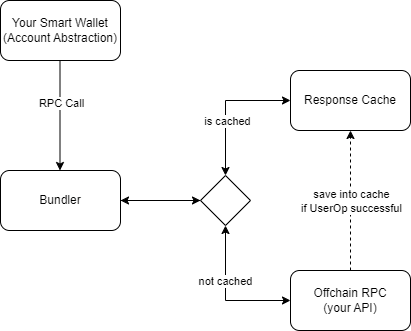

The diagram above was exported from draw.io. Its source (the exported page's mxGraphModel, read from the mxfile embedded in the PNG):
<mxGraphModel dx="1434" dy="2033" grid="1" gridSize="10" guides="1" tooltips="1" connect="1" arrows="1" fold="1" page="1" pageScale="1" pageWidth="827" pageHeight="1169" math="0" shadow="0">
  <root>
    <mxCell id="0" />
    <mxCell id="1" parent="0" />
    <mxCell id="8hGoLf-4_tVK60WM2LeV-1" value="Bundler" style="rounded=1;whiteSpace=wrap;html=1;" vertex="1" parent="1">
      <mxGeometry x="80" y="110" width="120" height="60" as="geometry" />
    </mxCell>
    <mxCell id="8hGoLf-4_tVK60WM2LeV-2" value="" style="endArrow=classic;html=1;rounded=0;" edge="1" parent="1">
      <mxGeometry width="50" height="50" relative="1" as="geometry">
        <mxPoint x="139.5" as="sourcePoint" />
        <mxPoint x="139.5" y="110" as="targetPoint" />
      </mxGeometry>
    </mxCell>
    <mxCell id="8hGoLf-4_tVK60WM2LeV-3" value="RPC Call" style="edgeLabel;html=1;align=center;verticalAlign=middle;resizable=0;points=[];" vertex="1" connectable="0" parent="8hGoLf-4_tVK60WM2LeV-2">
      <mxGeometry x="-0.2364" y="1" relative="1" as="geometry">
        <mxPoint as="offset" />
      </mxGeometry>
    </mxCell>
    <mxCell id="8hGoLf-4_tVK60WM2LeV-4" value="" style="endArrow=classic;html=1;rounded=0;exitX=1;exitY=0.5;exitDx=0;exitDy=0;" edge="1" parent="1" source="8hGoLf-4_tVK60WM2LeV-1">
      <mxGeometry width="50" height="50" relative="1" as="geometry">
        <mxPoint x="390" y="250" as="sourcePoint" />
        <mxPoint x="280" y="140" as="targetPoint" />
      </mxGeometry>
    </mxCell>
    <mxCell id="8hGoLf-4_tVK60WM2LeV-9" value="" style="edgeStyle=orthogonalEdgeStyle;rounded=0;orthogonalLoop=1;jettySize=auto;html=1;" edge="1" parent="1" source="8hGoLf-4_tVK60WM2LeV-6" target="8hGoLf-4_tVK60WM2LeV-1">
      <mxGeometry relative="1" as="geometry" />
    </mxCell>
    <mxCell id="8hGoLf-4_tVK60WM2LeV-6" value="" style="rhombus;whiteSpace=wrap;html=1;" vertex="1" parent="1">
      <mxGeometry x="280" y="115" width="50" height="50" as="geometry" />
    </mxCell>
    <mxCell id="8hGoLf-4_tVK60WM2LeV-8" value="Response Cache" style="rounded=1;whiteSpace=wrap;html=1;" vertex="1" parent="1">
      <mxGeometry x="370" y="10" width="120" height="60" as="geometry" />
    </mxCell>
    <mxCell id="8hGoLf-4_tVK60WM2LeV-11" value="" style="endArrow=classic;startArrow=classic;html=1;rounded=0;entryX=0;entryY=0.5;entryDx=0;entryDy=0;exitX=0.5;exitY=0;exitDx=0;exitDy=0;" edge="1" parent="1" source="8hGoLf-4_tVK60WM2LeV-6" target="8hGoLf-4_tVK60WM2LeV-8">
      <mxGeometry width="50" height="50" relative="1" as="geometry">
        <mxPoint x="390" y="250" as="sourcePoint" />
        <mxPoint x="440" y="200" as="targetPoint" />
        <Array as="points">
          <mxPoint x="305" y="40" />
        </Array>
      </mxGeometry>
    </mxCell>
    <mxCell id="8hGoLf-4_tVK60WM2LeV-12" value="is cached" style="edgeLabel;html=1;align=center;verticalAlign=middle;resizable=0;points=[];" vertex="1" connectable="0" parent="8hGoLf-4_tVK60WM2LeV-11">
      <mxGeometry x="-0.2143" y="-1" relative="1" as="geometry">
        <mxPoint as="offset" />
      </mxGeometry>
    </mxCell>
    <mxCell id="8hGoLf-4_tVK60WM2LeV-13" value="Offchain RPC&lt;br&gt;(your API)" style="rounded=1;whiteSpace=wrap;html=1;" vertex="1" parent="1">
      <mxGeometry x="370" y="210" width="120" height="60" as="geometry" />
    </mxCell>
    <mxCell id="8hGoLf-4_tVK60WM2LeV-14" value="" style="endArrow=classic;startArrow=classic;html=1;rounded=0;entryX=0;entryY=0.5;entryDx=0;entryDy=0;exitX=0.5;exitY=1;exitDx=0;exitDy=0;" edge="1" parent="1" source="8hGoLf-4_tVK60WM2LeV-6" target="8hGoLf-4_tVK60WM2LeV-13">
      <mxGeometry width="50" height="50" relative="1" as="geometry">
        <mxPoint x="315" y="125" as="sourcePoint" />
        <mxPoint x="380" y="50" as="targetPoint" />
        <Array as="points">
          <mxPoint x="305" y="240" />
        </Array>
      </mxGeometry>
    </mxCell>
    <mxCell id="8hGoLf-4_tVK60WM2LeV-15" value="not cached" style="edgeLabel;html=1;align=center;verticalAlign=middle;resizable=0;points=[];" vertex="1" connectable="0" parent="8hGoLf-4_tVK60WM2LeV-14">
      <mxGeometry x="-0.2143" y="-1" relative="1" as="geometry">
        <mxPoint as="offset" />
      </mxGeometry>
    </mxCell>
    <mxCell id="8hGoLf-4_tVK60WM2LeV-16" value="" style="endArrow=classic;html=1;rounded=0;dashed=1;entryX=0.5;entryY=1;entryDx=0;entryDy=0;exitX=0.5;exitY=0;exitDx=0;exitDy=0;" edge="1" parent="1" source="8hGoLf-4_tVK60WM2LeV-13" target="8hGoLf-4_tVK60WM2LeV-8">
      <mxGeometry width="50" height="50" relative="1" as="geometry">
        <mxPoint x="390" y="250" as="sourcePoint" />
        <mxPoint x="440" y="200" as="targetPoint" />
      </mxGeometry>
    </mxCell>
    <mxCell id="8hGoLf-4_tVK60WM2LeV-17" value="save into cache&lt;br&gt;if UserOp successful" style="edgeLabel;html=1;align=center;verticalAlign=middle;resizable=0;points=[];" vertex="1" connectable="0" parent="8hGoLf-4_tVK60WM2LeV-16">
      <mxGeometry x="-0.3429" y="1" relative="1" as="geometry">
        <mxPoint x="1" y="-24" as="offset" />
      </mxGeometry>
    </mxCell>
    <mxCell id="8hGoLf-4_tVK60WM2LeV-18" value="Your Smart Wallet&lt;br&gt;(Account Abstraction)" style="rounded=1;whiteSpace=wrap;html=1;" vertex="1" parent="1">
      <mxGeometry x="80" y="-60" width="120" height="60" as="geometry" />
    </mxCell>
  </root>
</mxGraphModel>